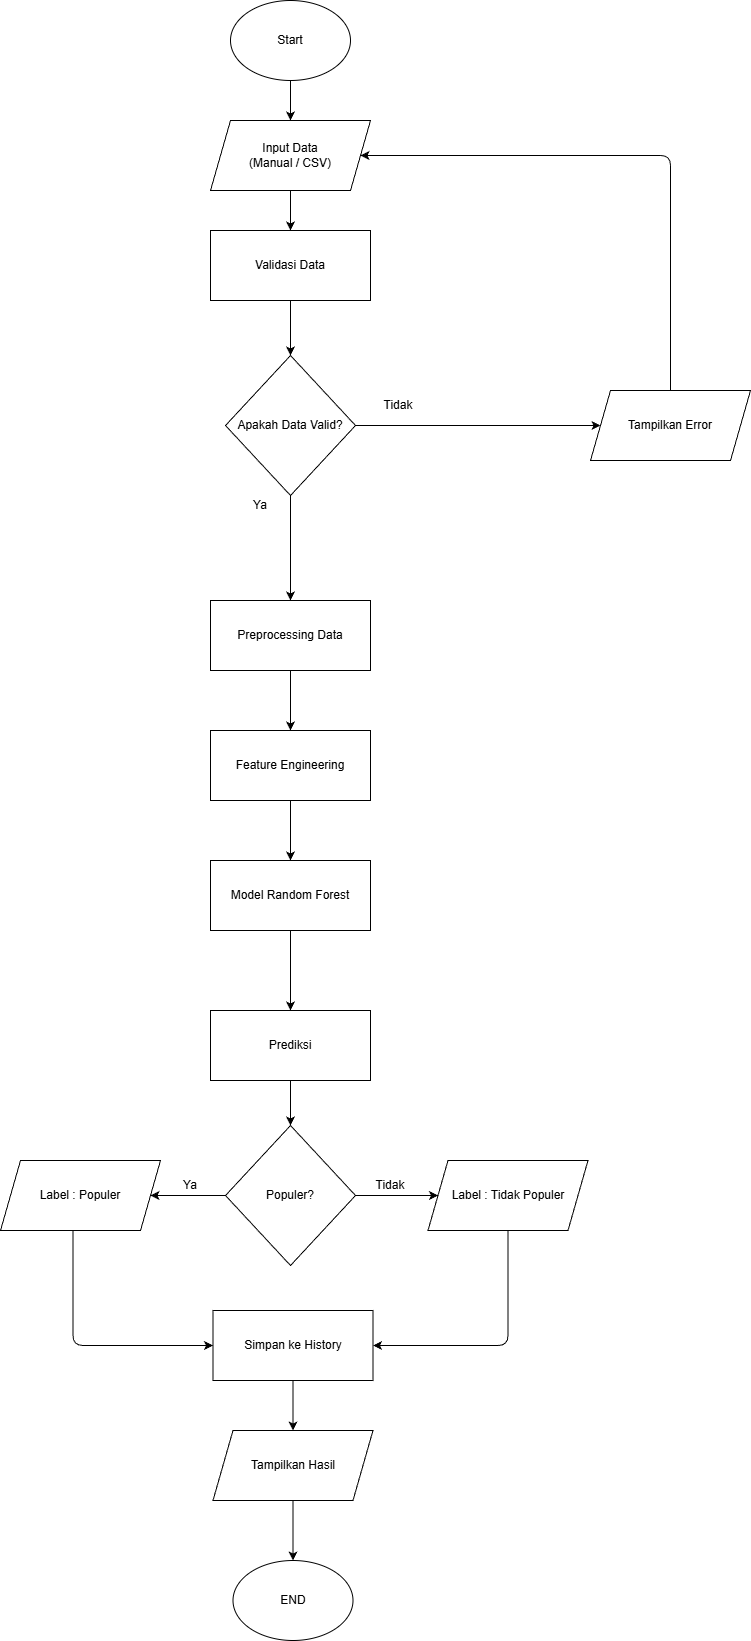

The diagram above was exported from draw.io. Its source (the exported page's mxGraphModel, read from the mxfile embedded in the PNG):
<mxGraphModel dx="3048" dy="755" grid="1" gridSize="10" guides="1" tooltips="1" connect="1" arrows="1" fold="1" page="1" pageScale="1" pageWidth="1200" pageHeight="1920" math="0" shadow="0">
  <root>
    <mxCell id="0" />
    <mxCell id="1" parent="0" />
    <mxCell id="27" style="edgeStyle=none;html=1;exitX=0.5;exitY=1;exitDx=0;exitDy=0;entryX=0.5;entryY=0;entryDx=0;entryDy=0;" edge="1" parent="1" source="2" target="3">
      <mxGeometry relative="1" as="geometry" />
    </mxCell>
    <mxCell id="2" value="Start" style="ellipse;whiteSpace=wrap;html=1;" vertex="1" parent="1">
      <mxGeometry x="30" y="40" width="120" height="80" as="geometry" />
    </mxCell>
    <mxCell id="28" style="edgeStyle=none;html=1;exitX=0.5;exitY=1;exitDx=0;exitDy=0;entryX=0.5;entryY=0;entryDx=0;entryDy=0;" edge="1" parent="1" source="3" target="4">
      <mxGeometry relative="1" as="geometry" />
    </mxCell>
    <mxCell id="3" value="Input Data&lt;br&gt;(Manual / CSV)" style="shape=parallelogram;perimeter=parallelogramPerimeter;whiteSpace=wrap;html=1;fixedSize=1;" vertex="1" parent="1">
      <mxGeometry x="10" y="160" width="160" height="70" as="geometry" />
    </mxCell>
    <mxCell id="29" style="edgeStyle=none;html=1;exitX=0.5;exitY=1;exitDx=0;exitDy=0;entryX=0.5;entryY=0;entryDx=0;entryDy=0;" edge="1" parent="1" source="4" target="5">
      <mxGeometry relative="1" as="geometry" />
    </mxCell>
    <mxCell id="4" value="Validasi Data" style="rounded=0;whiteSpace=wrap;html=1;" vertex="1" parent="1">
      <mxGeometry x="10" y="270" width="160" height="70" as="geometry" />
    </mxCell>
    <mxCell id="30" style="edgeStyle=none;html=1;exitX=0.5;exitY=1;exitDx=0;exitDy=0;entryX=0.5;entryY=0;entryDx=0;entryDy=0;" edge="1" parent="1" source="5" target="17">
      <mxGeometry relative="1" as="geometry" />
    </mxCell>
    <mxCell id="42" style="edgeStyle=none;html=1;exitX=1;exitY=0.5;exitDx=0;exitDy=0;entryX=0;entryY=0.5;entryDx=0;entryDy=0;" edge="1" parent="1" source="5" target="14">
      <mxGeometry relative="1" as="geometry" />
    </mxCell>
    <mxCell id="5" value="Apakah Data Valid?" style="rhombus;whiteSpace=wrap;html=1;" vertex="1" parent="1">
      <mxGeometry x="25" y="395" width="130" height="140" as="geometry" />
    </mxCell>
    <mxCell id="13" value="END" style="ellipse;whiteSpace=wrap;html=1;" vertex="1" parent="1">
      <mxGeometry x="32.5" y="1600" width="120" height="80" as="geometry" />
    </mxCell>
    <mxCell id="43" style="edgeStyle=none;html=1;exitX=0.5;exitY=0;exitDx=0;exitDy=0;entryX=1;entryY=0.5;entryDx=0;entryDy=0;" edge="1" parent="1" source="14" target="3">
      <mxGeometry relative="1" as="geometry">
        <mxPoint x="390" y="150" as="targetPoint" />
        <Array as="points">
          <mxPoint x="470" y="195" />
        </Array>
      </mxGeometry>
    </mxCell>
    <mxCell id="14" value="Tampilkan Error" style="shape=parallelogram;perimeter=parallelogramPerimeter;whiteSpace=wrap;html=1;fixedSize=1;" vertex="1" parent="1">
      <mxGeometry x="390" y="430" width="160" height="70" as="geometry" />
    </mxCell>
    <mxCell id="33" style="edgeStyle=none;html=1;exitX=0.5;exitY=1;exitDx=0;exitDy=0;" edge="1" parent="1" source="15" target="18">
      <mxGeometry relative="1" as="geometry" />
    </mxCell>
    <mxCell id="15" value="Model Random Forest" style="rounded=0;whiteSpace=wrap;html=1;" vertex="1" parent="1">
      <mxGeometry x="10" y="900" width="160" height="70" as="geometry" />
    </mxCell>
    <mxCell id="32" style="edgeStyle=none;html=1;exitX=0.5;exitY=1;exitDx=0;exitDy=0;entryX=0.5;entryY=0;entryDx=0;entryDy=0;" edge="1" parent="1" source="16" target="15">
      <mxGeometry relative="1" as="geometry">
        <mxPoint x="92.5" y="900" as="sourcePoint" />
      </mxGeometry>
    </mxCell>
    <mxCell id="16" value="Feature Engineering" style="rounded=0;whiteSpace=wrap;html=1;" vertex="1" parent="1">
      <mxGeometry x="10" y="770" width="160" height="70" as="geometry" />
    </mxCell>
    <mxCell id="31" style="edgeStyle=none;html=1;exitX=0.5;exitY=1;exitDx=0;exitDy=0;entryX=0.5;entryY=0;entryDx=0;entryDy=0;" edge="1" parent="1" source="17" target="16">
      <mxGeometry relative="1" as="geometry">
        <mxPoint x="80" y="770" as="sourcePoint" />
      </mxGeometry>
    </mxCell>
    <mxCell id="17" value="Preprocessing Data" style="rounded=0;whiteSpace=wrap;html=1;" vertex="1" parent="1">
      <mxGeometry x="10" y="640" width="160" height="70" as="geometry" />
    </mxCell>
    <mxCell id="34" style="edgeStyle=none;html=1;exitX=0.5;exitY=1;exitDx=0;exitDy=0;entryX=0.5;entryY=0;entryDx=0;entryDy=0;" edge="1" parent="1" source="18" target="19">
      <mxGeometry relative="1" as="geometry" />
    </mxCell>
    <mxCell id="18" value="Prediksi" style="rounded=0;whiteSpace=wrap;html=1;" vertex="1" parent="1">
      <mxGeometry x="10" y="1050" width="160" height="70" as="geometry" />
    </mxCell>
    <mxCell id="35" style="edgeStyle=none;html=1;exitX=1;exitY=0.5;exitDx=0;exitDy=0;entryX=0;entryY=0.5;entryDx=0;entryDy=0;" edge="1" parent="1" source="19" target="23">
      <mxGeometry relative="1" as="geometry" />
    </mxCell>
    <mxCell id="36" style="edgeStyle=none;html=1;exitX=0;exitY=0.5;exitDx=0;exitDy=0;entryX=1;entryY=0.5;entryDx=0;entryDy=0;" edge="1" parent="1" source="19" target="24">
      <mxGeometry relative="1" as="geometry">
        <mxPoint x="-57.5" y="1235" as="targetPoint" />
      </mxGeometry>
    </mxCell>
    <mxCell id="19" value="Populer?" style="rhombus;whiteSpace=wrap;html=1;" vertex="1" parent="1">
      <mxGeometry x="25" y="1165" width="130" height="140" as="geometry" />
    </mxCell>
    <mxCell id="39" style="edgeStyle=none;html=1;exitX=0.5;exitY=1;exitDx=0;exitDy=0;" edge="1" parent="1" source="21" target="26">
      <mxGeometry relative="1" as="geometry" />
    </mxCell>
    <mxCell id="21" value="Simpan ke History" style="rounded=0;whiteSpace=wrap;html=1;" vertex="1" parent="1">
      <mxGeometry x="12.5" y="1350" width="160" height="70" as="geometry" />
    </mxCell>
    <mxCell id="37" style="edgeStyle=none;html=1;exitX=0.5;exitY=1;exitDx=0;exitDy=0;entryX=1;entryY=0.5;entryDx=0;entryDy=0;" edge="1" parent="1" source="23" target="21">
      <mxGeometry relative="1" as="geometry">
        <mxPoint x="307.5" y="1450" as="targetPoint" />
        <Array as="points">
          <mxPoint x="307.5" y="1385" />
        </Array>
      </mxGeometry>
    </mxCell>
    <mxCell id="23" value="Label : Tidak Populer" style="shape=parallelogram;perimeter=parallelogramPerimeter;whiteSpace=wrap;html=1;fixedSize=1;" vertex="1" parent="1">
      <mxGeometry x="227.5" y="1200" width="160" height="70" as="geometry" />
    </mxCell>
    <mxCell id="38" style="edgeStyle=none;html=1;exitX=0.5;exitY=1;exitDx=0;exitDy=0;entryX=0;entryY=0.5;entryDx=0;entryDy=0;" edge="1" parent="1" target="21">
      <mxGeometry relative="1" as="geometry">
        <mxPoint x="-127.5" y="1450" as="targetPoint" />
        <mxPoint x="-127.5" y="1270" as="sourcePoint" />
        <Array as="points">
          <mxPoint x="-127.5" y="1385" />
        </Array>
      </mxGeometry>
    </mxCell>
    <mxCell id="24" value="Label : Populer" style="shape=parallelogram;perimeter=parallelogramPerimeter;whiteSpace=wrap;html=1;fixedSize=1;" vertex="1" parent="1">
      <mxGeometry x="-200" y="1200" width="160" height="70" as="geometry" />
    </mxCell>
    <mxCell id="26" value="Tampilkan Hasil" style="shape=parallelogram;perimeter=parallelogramPerimeter;whiteSpace=wrap;html=1;fixedSize=1;" vertex="1" parent="1">
      <mxGeometry x="12.5" y="1470" width="160" height="70" as="geometry" />
    </mxCell>
    <mxCell id="40" style="edgeStyle=none;html=1;exitX=0.5;exitY=1;exitDx=0;exitDy=0;entryX=0.5;entryY=0;entryDx=0;entryDy=0;" edge="1" parent="1" source="26" target="13">
      <mxGeometry relative="1" as="geometry" />
    </mxCell>
    <mxCell id="44" value="Ya" style="text;html=1;align=center;verticalAlign=middle;whiteSpace=wrap;rounded=0;" vertex="1" parent="1">
      <mxGeometry x="30" y="530" width="60" height="30" as="geometry" />
    </mxCell>
    <mxCell id="45" value="Tidak" style="text;html=1;align=center;verticalAlign=middle;whiteSpace=wrap;rounded=0;" vertex="1" parent="1">
      <mxGeometry x="167.5" y="430" width="60" height="30" as="geometry" />
    </mxCell>
    <mxCell id="46" value="Ya" style="text;html=1;align=center;verticalAlign=middle;whiteSpace=wrap;rounded=0;" vertex="1" parent="1">
      <mxGeometry x="-40" y="1210" width="60" height="30" as="geometry" />
    </mxCell>
    <mxCell id="47" value="Tidak" style="text;html=1;align=center;verticalAlign=middle;whiteSpace=wrap;rounded=0;" vertex="1" parent="1">
      <mxGeometry x="160" y="1210" width="60" height="30" as="geometry" />
    </mxCell>
  </root>
</mxGraphModel>